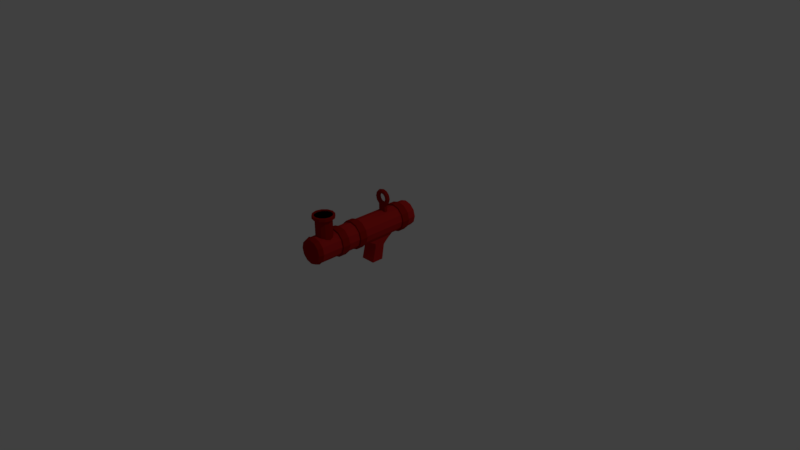 # Source: tntlauncher.blend  (saved by Blender 2.77.0; exported with 4.5.12 LTS)
import bpy
from mathutils import Matrix  # noqa: F401  (used for matrix-valued properties, if any)

bpy.ops.wm.read_factory_settings(use_empty=True)
scene = bpy.context.scene
scene.name = 'Scene'

# ---- collections
col_collection_1 = bpy.data.collections.new('Collection 1'); scene.collection.children.link(col_collection_1)

# ---- materials (node trees are filled in below, after node groups)
mat_darkred = bpy.data.materials.new('darkred')
mat_darkred.alpha_threshold = 0.0
mat_darkred.use_transparent_shadow = False
mat_darkred.diffuse_color = (0.3588, 0.008596, 0.004706, 1.0)
mat_darkred.roughness = 0.5
mat_black = bpy.data.materials.new('black')
mat_black.alpha_threshold = 0.0
mat_black.use_transparent_shadow = False
mat_black.diffuse_color = (0.0, 0.0, 0.0, 1.0)
mat_black.roughness = 0.5
mat_red = bpy.data.materials.new('red')
mat_red.alpha_threshold = 0.0
mat_red.use_transparent_shadow = False
mat_red.diffuse_color = (0.5277, 0.01741, 0.01542, 1.0)
mat_red.roughness = 0.5

# ---- material node trees

# ---- world
world_world = bpy.data.worlds.new('World'); scene.world = world_world
world_world.color = (0.05088, 0.05088, 0.05088)
world_world.use_sun_shadow = False
world_world.sun_shadow_jitter_overblur = 0.0
world_world.cycles.sampling_method = 'MANUAL'

# ---- cameras
cam_camera = bpy.data.cameras.new('Camera')
cam_camera.clip_end = 100.0
cam_camera.lens = 35.0
cam_camera.sensor_width = 32.0
cam_camera.sensor_height = 18.0
cam_camera.ortho_scale = 7.314
cam_camera.dof.focus_distance = 0.0
cam_camera.dof.aperture_fstop = 128.0

# ---- lights
light_lamp = bpy.data.lights.new('Lamp', 'POINT')
light_lamp.transmission_factor = 0.0
light_lamp.cutoff_distance = 30.0
light_lamp.energy = 100.0
light_lamp.shadow_buffer_clip_start = 1.001
light_lamp.shadow_soft_size = 0.1
light_lamp.shadow_maximum_resolution = 0.006
light_lamp.use_absolute_resolution = True

# ---- meshes
me_torus = bpy.data.meshes.new('Torus')
me_torus.from_pydata([(0.95, 0.0, 0.0), (0.8768, 0.0, 0.1768), (0.7, 0.0, 0.25), (0.5232, 0.0, 0.1768), (0.45, 0.0, 3.062e-17), (0.5232, 0.0, -0.1768), (0.7, 0.0, -0.25), (0.8768, 0.0, -0.1768), (0.8227, 0.475, 0.0), (0.7593, 0.4384, 0.1768), (0.6062, 0.35, 0.25), (0.4531, 0.2616, 0.1768), (0.3897, 0.225, 3.062e-17), (0.4531, 0.2616, -0.1768), (0.6062, 0.35, -0.25), (0.7593, 0.4384, -0.1768), (0.475, 0.8227, 0.0), (0.4384, 0.7593, 0.1768), (0.35, 0.6062, 0.25), (0.2616, 0.4531, 0.1768), (0.225, 0.3897, 3.062e-17), (0.2616, 0.4531, -0.1768), (0.35, 0.6062, -0.25), (0.4384, 0.7593, -0.1768), (8.941e-08, 0.95, 0.0), (2.98e-08, 0.8768, 0.1768), (2.98e-08, 0.7, 0.25), (2.98e-08, 0.5232, 0.1768), (2.98e-08, 0.45, 3.062e-17), (2.98e-08, 0.5232, -0.1768), (2.98e-08, 0.7, -0.25), (2.98e-08, 0.8768, -0.1768), (-0.475, 0.8227, 0.0), (-0.4384, 0.7593, 0.1768), (-0.35, 0.6062, 0.25), (-0.2616, 0.4531, 0.1768), (-0.225, 0.3897, 3.062e-17), (-0.2616, 0.4531, -0.1768), (-0.35, 0.6062, -0.25), (-0.4384, 0.7593, -0.1768), (-0.8227, 0.475, 0.0), (-0.7593, 0.4384, 0.1768), (-0.6062, 0.35, 0.25), (-0.4531, 0.2616, 0.1768), (-0.3897, 0.225, 3.062e-17), (-0.4531, 0.2616, -0.1768), (-0.6062, 0.35, -0.25), (-0.7593, 0.4384, -0.1768), (-0.95, 8.305e-08, 0.0), (-0.8768, 7.665e-08, 0.1768), (-0.7, 6.12e-08, 0.25), (-0.5232, 4.574e-08, 0.1768), (-0.45, 3.934e-08, 3.062e-17), (-0.5232, 4.574e-08, -0.1768), (-0.7, 6.12e-08, -0.25), (-0.8768, 7.665e-08, -0.1768), (-0.8227, -0.475, 0.0), (-0.7593, -0.4384, 0.1768), (-0.6062, -0.35, 0.25), (-0.4531, -0.2616, 0.1768), (-0.3897, -0.225, 3.062e-17), (-0.4531, -0.2616, -0.1768), (-0.6062, -0.35, -0.25), (-0.7593, -0.4384, -0.1768), (-0.475, -0.8227, 0.0), (-0.4384, -0.7593, 0.1768), (-0.35, -0.6062, 0.25), (-0.2616, -0.4531, 0.1768), (-0.225, -0.3897, 3.062e-17), (-0.2616, -0.4531, -0.1768), (-0.35, -0.6062, -0.25), (-0.4384, -0.7593, -0.1768), (2.98e-08, -0.8768, 0.1768), (2.98e-08, -0.7, 0.25), (2.98e-08, -0.5232, 0.1768), (2.98e-08, -0.45, 3.062e-17), (2.98e-08, -0.5232, -0.1768), (2.98e-08, -0.7, -0.25), (2.98e-08, -0.8768, -0.1768), (0.475, -0.8227, 0.0), (0.4384, -0.7593, 0.1768), (0.35, -0.6062, 0.25), (0.2616, -0.4531, 0.1768), (0.225, -0.3897, 3.062e-17), (0.2616, -0.4531, -0.1768), (0.35, -0.6062, -0.25), (0.4384, -0.7593, -0.1768), (0.8227, -0.475, 0.0), (0.7593, -0.4384, 0.1768), (0.6062, -0.35, 0.25), (0.4531, -0.2616, 0.1768), (0.3897, -0.225, 3.062e-17), (0.4531, -0.2616, -0.1768), (0.6062, -0.35, -0.25), (0.7593, -0.4384, -0.1768), (0.475, -1.783, 4.196e-08), (0.4384, -1.719, 0.1768), (2.98e-08, -1.837, 0.1768), (-0.475, -1.783, 4.196e-08), (-0.4384, -1.719, 0.1768), (8.941e-08, -1.91, 4.196e-08), (2.98e-08, -1.837, -0.1768), (-0.4384, -1.719, -0.1768), (0.4384, -1.719, -0.1768)], [], [(0, 8, 9, 1), (1, 9, 10, 2), (2, 10, 11, 3), (3, 11, 12, 4), (4, 12, 13, 5), (5, 13, 14, 6), (6, 14, 15, 7), (0, 7, 15, 8), (8, 16, 17, 9), (9, 17, 18, 10), (10, 18, 19, 11), (11, 19, 20, 12), (12, 20, 21, 13), (13, 21, 22, 14), (14, 22, 23, 15), (15, 23, 16, 8), (16, 24, 25, 17), (17, 25, 26, 18), (18, 26, 27, 19), (19, 27, 28, 20), (20, 28, 29, 21), (21, 29, 30, 22), (22, 30, 31, 23), (23, 31, 24, 16), (24, 32, 33, 25), (25, 33, 34, 26), (26, 34, 35, 27), (27, 35, 36, 28), (28, 36, 37, 29), (29, 37, 38, 30), (30, 38, 39, 31), (31, 39, 32, 24), (32, 40, 41, 33), (33, 41, 42, 34), (34, 42, 43, 35), (35, 43, 44, 36), (36, 44, 45, 37), (37, 45, 46, 38), (38, 46, 47, 39), (39, 47, 40, 32), (40, 48, 49, 41), (41, 49, 50, 42), (42, 50, 51, 43), (43, 51, 52, 44), (44, 52, 53, 45), (45, 53, 54, 46), (46, 54, 55, 47), (47, 55, 48, 40), (48, 56, 57, 49), (49, 57, 58, 50), (50, 58, 59, 51), (51, 59, 60, 52), (52, 60, 61, 53), (53, 61, 62, 54), (54, 62, 63, 55), (55, 63, 56, 48), (56, 64, 65, 57), (57, 65, 66, 58), (58, 66, 67, 59), (59, 67, 68, 60), (60, 68, 69, 61), (61, 69, 70, 62), (62, 70, 71, 63), (63, 71, 64, 56), (72, 65, 99, 97), (65, 72, 73, 66), (66, 73, 74, 67), (67, 74, 75, 68), (68, 75, 76, 69), (69, 76, 77, 70), (70, 77, 78, 71), (79, 80, 96, 95), (64, 71, 102, 98), (72, 80, 81, 73), (73, 81, 82, 74), (74, 82, 83, 75), (75, 83, 84, 76), (76, 84, 85, 77), (77, 85, 86, 78), (71, 78, 101, 102), (79, 87, 88, 80), (80, 88, 89, 81), (81, 89, 90, 82), (82, 90, 91, 83), (83, 91, 92, 84), (84, 92, 93, 85), (85, 93, 94, 86), (86, 94, 87, 79), (87, 0, 1, 88), (88, 1, 2, 89), (89, 2, 3, 90), (90, 3, 4, 91), (91, 4, 5, 92), (92, 5, 6, 93), (93, 6, 7, 94), (94, 7, 0, 87), (98, 100, 97, 99), (102, 101, 100, 98), (100, 95, 96, 97), (101, 103, 95, 100), (78, 86, 103, 101), (86, 79, 95, 103), (80, 72, 97, 96), (65, 64, 98, 99)])
me_torus.materials.append(mat_darkred)
me_torus.use_remesh_preserve_volume = False
me_torus.use_remesh_preserve_attributes = False
me_torus.use_mirror_vertex_groups = False
me_torus.update()
me_cylinder_006 = bpy.data.meshes.new('Cylinder.006')
me_cylinder_006.from_pydata([(0.0, 1.0, -1.0), (0.0, 1.0, 1.0), (0.5, 0.866, 1.0), (0.5, 0.866, -1.0), (0.866, 0.5, -1.0), (1.0, -4.768e-07, -1.0), (0.866, -0.5, -1.0), (0.5, -0.866, -1.0), (1.51e-07, -1.0, -1.0), (-0.5, -0.866, -1.0), (-0.866, -0.5, -1.0), (-1.0, -9.537e-07, -1.0), (-0.866, 0.5, -1.0), (-0.5, 0.866, -1.0), (-0.5, 0.866, 1.0), (3.108e-09, 1.313, 1.135), (0.6564, 1.137, 1.135), (0.866, 0.5, 1.0), (1.0, -4.768e-07, 1.0), (0.866, -0.5, 1.0), (0.5, -0.866, 1.0), (1.51e-07, -1.0, 1.0), (-0.5, -0.866, 1.0), (-0.866, -0.5, 1.0), (-1.0, -9.537e-07, 1.0), (-0.866, 0.5, 1.0), (-0.6564, 1.137, 1.135), (1.137, 0.6564, 1.135), (3.108e-09, 1.313, 1.441), (0.6564, 1.137, 1.441), (1.313, -4.768e-07, 1.135), (1.137, -0.6564, 1.135), (0.6564, -1.137, 1.135), (2.013e-07, -1.313, 1.135), (-0.6564, -1.137, 1.135), (-1.137, -0.6564, 1.135), (-1.313, -9.537e-07, 1.135), (-1.137, 0.6564, 1.135), (-0.6564, 1.137, 1.441), (1.137, 0.6564, 1.441), (1.647e-07, -1.091, 1.441), (2.013e-07, -1.313, 1.441), (0.6564, -1.137, 1.441), (1.137, -0.6564, 1.441), (1.313, -4.768e-07, 1.441), (0.0, 1.091, 1.441), (0.5455, 0.9447, 1.441), (0.9448, 0.5454, 1.441), (1.091, -1.192e-05, 1.441), (0.9448, -0.5455, 1.441), (0.5455, -0.9448, 1.441), (-0.5455, -0.9448, 1.441), (-0.9448, -0.5455, 1.441), (-1.091, -1.24e-05, 1.441), (-0.9448, 0.5454, 1.441), (-0.5455, 0.9447, 1.441), (-1.137, 0.6564, 1.441), (-1.313, -9.537e-07, 1.441), (-1.137, -0.6564, 1.441), (-0.6564, -1.137, 1.441), (0.0, 1.091, 1.336), (0.5455, 0.9447, 1.336), (0.9448, 0.5454, 1.336), (-0.5455, 0.9447, 1.336), (-0.9448, 0.5454, 1.336), (-1.091, -1.24e-05, 1.336), (-0.9448, -0.5455, 1.336), (-0.5455, -0.9448, 1.336), (1.647e-07, -1.091, 1.336), (0.5455, -0.9448, 1.336), (0.9448, -0.5455, 1.336), (1.091, -1.192e-05, 1.336)], [], [(0, 1, 2, 3), (0, 3, 4, 5, 6, 7, 8, 9, 10, 11, 12, 13), (13, 14, 1, 0), (2, 1, 15, 16), (3, 2, 17, 4), (4, 17, 18, 5), (5, 18, 19, 6), (6, 19, 20, 7), (7, 20, 21, 8), (8, 21, 22, 9), (9, 22, 23, 10), (10, 23, 24, 11), (11, 24, 25, 12), (12, 25, 14, 13), (1, 14, 26, 15), (17, 2, 16, 27), (16, 15, 28, 29), (18, 17, 27, 30), (19, 18, 30, 31), (20, 19, 31, 32), (21, 20, 32, 33), (22, 21, 33, 34), (23, 22, 34, 35), (24, 23, 35, 36), (25, 24, 36, 37), (14, 25, 37, 26), (15, 26, 38, 28), (27, 16, 29, 39), (40, 41, 42, 43, 44, 39, 29, 28, 45, 46, 47, 48, 49, 50), (40, 51, 52, 53, 54, 55, 45, 28, 38, 56, 57, 58, 59, 41), (30, 27, 39, 44), (31, 30, 44, 43), (32, 31, 43, 42), (33, 32, 42, 41), (34, 33, 41, 59), (35, 34, 59, 58), (36, 35, 58, 57), (37, 36, 57, 56), (26, 37, 56, 38), (46, 45, 60, 61), (47, 46, 61, 62), (60, 63, 64, 65, 66, 67, 68, 69, 70, 71, 62, 61), (45, 55, 63, 60), (48, 47, 62, 71), (49, 48, 71, 70), (50, 49, 70, 69), (40, 50, 69, 68), (51, 40, 68, 67), (52, 51, 67, 66), (53, 52, 66, 65), (54, 53, 65, 64), (55, 54, 64, 63)])
me_cylinder_006.polygons.foreach_set('material_index', [0, 0, 0, 0, 0, 0, 0, 0, 0, 0, 0, 0, 0, 0, 0, 0, 0, 0, 0, 0, 0, 0, 0, 0, 0, 0, 0, 0, 0, 0, 0, 0, 0, 0, 0, 0, 0, 0, 0, 0, 0, 1, 0, 0, 0, 0, 0, 0, 0, 0, 0, 0])
me_cylinder_006.materials.append(mat_darkred)
me_cylinder_006.materials.append(mat_black)
me_cylinder_006.use_remesh_preserve_volume = False
me_cylinder_006.use_remesh_preserve_attributes = False
me_cylinder_006.use_mirror_vertex_groups = False
me_cylinder_006.update()
me_cube_002 = bpy.data.meshes.new('Cube.002')
me_cube_002.from_pydata([(-1.0, -0.6589, -1.0), (-1.0, -1.0, 1.0), (-1.0, 0.9305, -1.0), (-1.0, 0.4164, 1.0), (1.0, -0.6589, -1.0), (1.0, -1.0, 1.0), (1.0, 0.9305, -1.0), (1.0, 0.4164, 1.0), (-1.0, -1.538, 1.513), (-1.0, 0.4164, 1.513), (1.0, 0.4164, 1.513), (1.0, -1.538, 1.513), (-1.0, -2.481, 2.217), (-1.0, 1.675, 2.217), (1.0, 1.675, 2.217), (1.0, -2.481, 2.217)], [], [(1, 3, 2, 0), (3, 7, 6, 2), (7, 5, 4, 6), (5, 1, 0, 4), (0, 2, 6, 4), (7, 3, 9, 10), (8, 11, 15, 12), (5, 7, 10, 11), (3, 1, 8, 9), (1, 5, 11, 8), (15, 14, 13, 12), (10, 9, 13, 14), (11, 10, 14, 15), (9, 8, 12, 13)])
me_cube_002.materials.append(mat_red)
me_cube_002.use_remesh_preserve_volume = False
me_cube_002.use_remesh_preserve_attributes = False
me_cube_002.use_mirror_vertex_groups = False
me_cube_002.update()
me_cylinder_001 = bpy.data.meshes.new('Cylinder.001')
me_cylinder_001.from_pydata([(0.0, 1.0, -1.0), (0.0, 1.0, 1.0), (0.5, 0.866, -1.0), (0.5, 0.866, 1.0), (0.866, 0.5, -1.0), (0.866, 0.5, 1.0), (1.0, -4.371e-08, -1.0), (1.0, -4.371e-08, 1.0), (0.866, -0.5, -1.0), (0.866, -0.5, 1.0), (0.5, -0.866, -1.0), (0.5, -0.866, 1.0), (1.51e-07, -1.0, -1.0), (1.51e-07, -1.0, 1.0), (-0.5, -0.866, -1.0), (-0.5, -0.866, 1.0), (-0.866, -0.5, -1.0), (-0.866, -0.5, 1.0), (-1.0, -4.649e-07, -1.0), (-1.0, -4.649e-07, 1.0), (-0.866, 0.5, -1.0), (-0.866, 0.5, 1.0), (-0.5, 0.866, -1.0), (-0.5, 0.866, 1.0)], [], [(0, 1, 3, 2), (2, 3, 5, 4), (4, 5, 7, 6), (6, 7, 9, 8), (8, 9, 11, 10), (10, 11, 13, 12), (12, 13, 15, 14), (14, 15, 17, 16), (16, 17, 19, 18), (18, 19, 21, 20), (3, 1, 23, 21, 19, 17, 15, 13, 11, 9, 7, 5), (20, 21, 23, 22), (22, 23, 1, 0), (0, 2, 4, 6, 8, 10, 12, 14, 16, 18, 20, 22)])
me_cylinder_001.materials.append(mat_darkred)
me_cylinder_001.use_remesh_preserve_volume = False
me_cylinder_001.use_remesh_preserve_attributes = False
me_cylinder_001.use_mirror_vertex_groups = False
me_cylinder_001.update()
me_cylinder_002 = bpy.data.meshes.new('Cylinder.002')
me_cylinder_002.from_pydata([(0.0, 1.0, -1.0), (0.0, 1.0, 1.0), (0.5, 0.866, -1.0), (0.5, 0.866, 1.0), (0.866, 0.5, -1.0), (0.866, 0.5, 1.0), (1.0, -4.371e-08, -1.0), (1.0, -4.371e-08, 1.0), (0.866, -0.5, -1.0), (0.866, -0.5, 1.0), (0.5, -0.866, -1.0), (0.5, -0.866, 1.0), (1.51e-07, -1.0, -1.0), (1.51e-07, -1.0, 1.0), (-0.5, -0.866, -1.0), (-0.5, -0.866, 1.0), (-0.866, -0.5, -1.0), (-0.866, -0.5, 1.0), (-1.0, -4.649e-07, -1.0), (-1.0, -4.649e-07, 1.0), (-0.866, 0.5, -1.0), (-0.866, 0.5, 1.0), (-0.5, 0.866, -1.0), (-0.5, 0.866, 1.0), (3.568e-08, 0.6801, -1.027), (0.34, 0.589, -1.027), (0.589, 0.34, -1.027), (0.6801, -7.764e-08, -1.027), (0.589, -0.34, -1.027), (0.34, -0.589, -1.027), (1.384e-07, -0.6801, -1.027), (-0.34, -0.589, -1.027), (-0.589, -0.34, -1.027), (-0.6801, -3.641e-07, -1.027), (-0.589, 0.34, -1.027), (-0.34, 0.589, -1.027)], [], [(0, 1, 3, 2), (2, 3, 5, 4), (4, 5, 7, 6), (6, 7, 9, 8), (8, 9, 11, 10), (10, 11, 13, 12), (12, 13, 15, 14), (14, 15, 17, 16), (16, 17, 19, 18), (18, 19, 21, 20), (3, 1, 23, 21, 19, 17, 15, 13, 11, 9, 7, 5), (20, 21, 23, 22), (22, 23, 1, 0), (16, 18, 33, 32), (24, 25, 26, 27, 28, 29, 30, 31, 32, 33, 34, 35), (14, 16, 32, 31), (12, 14, 31, 30), (10, 12, 30, 29), (8, 10, 29, 28), (6, 8, 28, 27), (22, 0, 24, 35), (0, 2, 25, 24), (4, 6, 27, 26), (20, 22, 35, 34), (2, 4, 26, 25), (18, 20, 34, 33)])
me_cylinder_002.polygons.foreach_set('material_index', [0, 0, 0, 0, 0, 0, 0, 0, 0, 0, 0, 0, 0, 0, 1, 0, 0, 0, 0, 0, 0, 0, 0, 0, 0, 0])
me_cylinder_002.materials.append(mat_red)
me_cylinder_002.materials.append(mat_black)
me_cylinder_002.use_remesh_preserve_volume = False
me_cylinder_002.use_remesh_preserve_attributes = False
me_cylinder_002.use_mirror_vertex_groups = False
me_cylinder_002.update()
me_cylinder_003 = bpy.data.meshes.new('Cylinder.003')
me_cylinder_003.from_pydata([(0.0, 1.0, -1.0), (0.0, 1.0, 1.0), (0.5, 0.866, -1.0), (0.5, 0.866, 1.0), (0.866, 0.5, -1.0), (0.866, 0.5, 1.0), (1.0, -4.371e-08, -1.0), (1.0, -4.371e-08, 1.0), (0.866, -0.5, -1.0), (0.866, -0.5, 1.0), (0.5, -0.866, -1.0), (0.5, -0.866, 1.0), (1.51e-07, -1.0, -1.0), (1.51e-07, -1.0, 1.0), (-0.5, -0.866, -1.0), (-0.5, -0.866, 1.0), (-0.866, -0.5, -1.0), (-0.866, -0.5, 1.0), (-1.0, -4.649e-07, -1.0), (-1.0, -4.649e-07, 1.0), (-0.866, 0.5, -1.0), (-0.866, 0.5, 1.0), (-0.5, 0.866, -1.0), (-0.5, 0.866, 1.0)], [], [(0, 1, 3, 2), (2, 3, 5, 4), (4, 5, 7, 6), (6, 7, 9, 8), (8, 9, 11, 10), (10, 11, 13, 12), (12, 13, 15, 14), (14, 15, 17, 16), (16, 17, 19, 18), (18, 19, 21, 20), (3, 1, 23, 21, 19, 17, 15, 13, 11, 9, 7, 5), (20, 21, 23, 22), (22, 23, 1, 0), (0, 2, 4, 6, 8, 10, 12, 14, 16, 18, 20, 22)])
me_cylinder_003.materials.append(mat_darkred)
me_cylinder_003.use_remesh_preserve_volume = False
me_cylinder_003.use_remesh_preserve_attributes = False
me_cylinder_003.use_mirror_vertex_groups = False
me_cylinder_003.update()
me_cylinder_004 = bpy.data.meshes.new('Cylinder.004')
me_cylinder_004.from_pydata([(0.0, 1.0, -1.0), (0.0, 1.0, 1.0), (0.5, 0.866, -1.0), (0.5, 0.866, 1.0), (0.866, 0.5, -1.0), (0.866, 0.5, 1.0), (1.0, -4.371e-08, -1.0), (1.0, -4.371e-08, 1.0), (0.866, -0.5, -1.0), (0.866, -0.5, 1.0), (0.5, -0.866, -1.0), (0.5, -0.866, 1.0), (1.51e-07, -1.0, -1.0), (1.51e-07, -1.0, 1.0), (-0.5, -0.866, -1.0), (-0.5, -0.866, 1.0), (-0.866, -0.5, -1.0), (-0.866, -0.5, 1.0), (-1.0, -4.649e-07, -1.0), (-1.0, -4.649e-07, 1.0), (-0.866, 0.5, -1.0), (-0.866, 0.5, 1.0), (-0.5, 0.866, -1.0), (-0.5, 0.866, 1.0)], [], [(0, 1, 3, 2), (2, 3, 5, 4), (4, 5, 7, 6), (6, 7, 9, 8), (8, 9, 11, 10), (10, 11, 13, 12), (12, 13, 15, 14), (14, 15, 17, 16), (16, 17, 19, 18), (18, 19, 21, 20), (3, 1, 23, 21, 19, 17, 15, 13, 11, 9, 7, 5), (20, 21, 23, 22), (22, 23, 1, 0), (0, 2, 4, 6, 8, 10, 12, 14, 16, 18, 20, 22)])
me_cylinder_004.materials.append(mat_darkred)
me_cylinder_004.use_remesh_preserve_volume = False
me_cylinder_004.use_remesh_preserve_attributes = False
me_cylinder_004.use_mirror_vertex_groups = False
me_cylinder_004.update()
me_cylinder_005 = bpy.data.meshes.new('Cylinder.005')
me_cylinder_005.from_pydata([(0.0, 1.0, -0.1804), (-1.087e-09, 0.8906, 1.649), (0.5, 0.866, -0.1804), (0.4453, 0.7713, 1.649), (0.866, 0.5, -0.1804), (0.7713, 0.4453, 1.649), (1.0, -3.774e-08, -0.1804), (0.8906, -4.942e-08, 1.649), (0.866, -0.5, -0.1804), (0.7713, -0.4453, 1.649), (0.5, -0.866, -0.1804), (0.4453, -0.7713, 1.649), (1.51e-07, -1.0, -0.1804), (1.334e-07, -0.8906, 1.649), (-0.5, -0.866, -0.1804), (-0.4453, -0.7713, 1.649), (-0.866, -0.5, -0.1804), (-0.7713, -0.4453, 1.649), (-1.0, -4.589e-07, -0.1804), (-0.8906, -4.245e-07, 1.649), (-0.866, 0.5, -0.1804), (-0.7713, 0.4453, 1.649), (-0.5, 0.866, -0.1804), (-0.4453, 0.7713, 1.649), (-5.952e-10, 0.9401, -0.7673), (0.47, 0.8141, -0.7673), (0.8141, 0.47, -0.7673), (0.9401, -4.783e-08, -0.7673), (0.8141, -0.47, -0.7673), (0.47, -0.8141, -0.7673), (1.414e-07, -0.9401, -0.7673), (-0.47, -0.8141, -0.7673), (-0.8141, -0.47, -0.7673), (-0.9401, -4.438e-07, -0.7673), (-0.8141, 0.47, -0.7673), (-0.47, 0.8141, -0.7673)], [], [(0, 1, 3, 2), (2, 3, 5, 4), (4, 5, 7, 6), (6, 7, 9, 8), (8, 9, 11, 10), (10, 11, 13, 12), (12, 13, 15, 14), (14, 15, 17, 16), (16, 17, 19, 18), (18, 19, 21, 20), (3, 1, 23, 21, 19, 17, 15, 13, 11, 9, 7, 5), (20, 21, 23, 22), (22, 23, 1, 0), (12, 14, 31, 30), (24, 25, 26, 27, 28, 29, 30, 31, 32, 33, 34, 35), (10, 12, 30, 29), (8, 10, 29, 28), (6, 8, 28, 27), (22, 0, 24, 35), (0, 2, 25, 24), (4, 6, 27, 26), (20, 22, 35, 34), (2, 4, 26, 25), (18, 20, 34, 33), (16, 18, 33, 32), (14, 16, 32, 31)])
me_cylinder_005.materials.append(mat_darkred)
me_cylinder_005.use_remesh_preserve_volume = False
me_cylinder_005.use_remesh_preserve_attributes = False
me_cylinder_005.use_mirror_vertex_groups = False
me_cylinder_005.update()

# ---- objects
ob_muzzlepoint = bpy.data.objects.new('muzzlePoint', None)
ob_torus = bpy.data.objects.new('Torus', me_torus)
ob_cylinder = bpy.data.objects.new('Cylinder', me_cylinder_006)
ob_cube = bpy.data.objects.new('Cube', me_cube_002)
ob_cylinder_001 = bpy.data.objects.new('Cylinder.001', me_cylinder_001)
ob_lamp = bpy.data.objects.new('Lamp', light_lamp)
ob_camera = bpy.data.objects.new('Camera', cam_camera)
ob_cylinder_000 = bpy.data.objects.new('Cylinder.000', me_cylinder_002)
ob_cylinder_002 = bpy.data.objects.new('Cylinder.002', me_cylinder_003)
ob_cylinder_003 = bpy.data.objects.new('Cylinder.003', me_cylinder_004)
ob_cylinder_004 = bpy.data.objects.new('Cylinder.004', me_cylinder_005)

# ---- transforms, parenting, visibility, modifiers, constraints
ob_muzzlepoint.location = (0.0, 0.5955, 0.4053)
ob_muzzlepoint.empty_display_type = 'SINGLE_ARROW'
ob_muzzlepoint.empty_image_offset = (0.0, 0.0)
ob_muzzlepoint.lineart.crease_threshold = 0.0
ob_torus.location = (0.0, 0.1794, 0.7449)
ob_torus.rotation_euler = (1.571, -0.0, 0.0)
ob_torus.scale = (0.12, 0.12, 0.12)
ob_torus.lineart.crease_threshold = 0.0
ob_cylinder.location = (0.0, -0.7766, 0.6437)
ob_cylinder.scale = (0.11, 0.11, 0.13)
ob_cylinder.lineart.crease_threshold = 0.0
ob_cube.location = (0.0, -0.009473, 0.05)
ob_cube.rotation_euler = (0.0, -0.0, 3.142)
ob_cube.scale = (0.1, 0.1, 0.1)
ob_cube.lineart.crease_threshold = 0.0
ob_cylinder_001.location = (0.0, 0.4015, 0.4028)
ob_cylinder_001.rotation_euler = (1.571, 0.0, 0.0)
ob_cylinder_001.scale = (0.19, 0.19, 0.05)
ob_cylinder_001.lineart.crease_threshold = 0.0
ob_lamp.location = (4.076, 1.005, 5.904)
ob_lamp.rotation_euler = (0.6503, 0.05522, 1.866)
ob_lamp.lock_rotations_4d = False
ob_lamp.empty_display_type = 'ARROWS'
ob_lamp.color = (0.0, 0.0, 0.0, 0.0)
ob_lamp.lineart.crease_threshold = 0.0
ob_camera.location = (7.481, -6.508, 5.344)
ob_camera.rotation_euler = (1.109, 0.01082, 0.8149)
ob_camera.lock_rotations_4d = False
ob_camera.empty_display_type = 'ARROWS'
ob_camera.color = (0.0, 0.0, 0.0, 0.0)
ob_camera.display_type = 'WIRE'
ob_camera.lineart.crease_threshold = 0.0
ob_cylinder_000.location = (0.0, -0.1748, 0.4028)
ob_cylinder_000.rotation_euler = (1.571, 0.0, 0.0)
ob_cylinder_000.scale = (0.17, 0.17, 0.75)
ob_cylinder_000.lineart.crease_threshold = 0.0
ob_cylinder_002.location = (0.0, -0.3089, 0.4028)
ob_cylinder_002.rotation_euler = (1.571, 0.0, 0.0)
ob_cylinder_002.scale = (0.19, 0.19, 0.05)
ob_cylinder_002.lineart.crease_threshold = 0.0
ob_cylinder_003.location = (0.0, -0.5874, 0.4028)
ob_cylinder_003.rotation_euler = (1.571, 0.0, 0.0)
ob_cylinder_003.scale = (0.19, 0.19, 0.05)
ob_cylinder_003.lineart.crease_threshold = 0.0
ob_cylinder_004.location = (0.0, -0.9471, 0.4028)
ob_cylinder_004.rotation_euler = (1.571, 0.0, 0.0)
ob_cylinder_004.scale = (0.18, 0.18, 0.03)
ob_cylinder_004.lineart.crease_threshold = 0.0

# ---- collection membership
col_collection_1.objects.link(ob_muzzlepoint)
col_collection_1.objects.link(ob_torus)
col_collection_1.objects.link(ob_cylinder)
col_collection_1.objects.link(ob_cube)
col_collection_1.objects.link(ob_cylinder_001)
col_collection_1.objects.link(ob_lamp)
col_collection_1.objects.link(ob_camera)
col_collection_1.objects.link(ob_cylinder_000)
col_collection_1.objects.link(ob_cylinder_002)
col_collection_1.objects.link(ob_cylinder_003)
col_collection_1.objects.link(ob_cylinder_004)

# ---- scene / render settings (as saved in the file)
scene.camera = ob_camera
scene.frame_start = 1; scene.frame_end = 250; scene.frame_set(1)
scene.render.engine = 'BLENDER_EEVEE_NEXT'
scene.render.resolution_percentage = 50
scene.render.dither_intensity = 0.0
scene.cycles.use_denoising = False
scene.cycles.samples = 128
scene.cycles.sampling_pattern = 'TABULATED_SOBOL'
scene.cycles.light_sampling_threshold = 0.0
scene.cycles.use_adaptive_sampling = False
scene.cycles.use_light_tree = False
scene.cycles.blur_glossy = 0.0
scene.cycles.sample_clamp_indirect = 0.0
scene.view_settings.view_transform = 'Standard'
bpy.context.view_layer.update()
